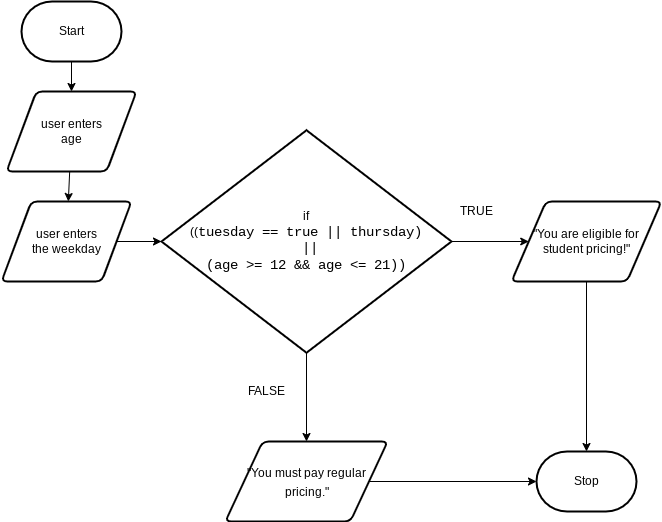

The diagram above was exported from draw.io. Its source (the exported page's mxGraphModel, read from the mxfile embedded in the PNG):
<mxGraphModel dx="1074" dy="789" grid="1" gridSize="10" guides="1" tooltips="1" connect="1" arrows="1" fold="1" page="1" pageScale="1" pageWidth="827" pageHeight="1169" math="0" shadow="0">
  <root>
    <mxCell id="0" />
    <mxCell id="1" parent="0" />
    <mxCell id="8" style="edgeStyle=none;html=1;fontColor=#000000;" edge="1" parent="1" source="2" target="4">
      <mxGeometry relative="1" as="geometry" />
    </mxCell>
    <mxCell id="2" value="Start" style="strokeWidth=2;html=1;shape=mxgraph.flowchart.terminator;whiteSpace=wrap;" vertex="1" parent="1">
      <mxGeometry x="150" y="90" width="100" height="60" as="geometry" />
    </mxCell>
    <mxCell id="9" style="edgeStyle=none;html=1;fontColor=#000000;" edge="1" parent="1" source="4" target="5">
      <mxGeometry relative="1" as="geometry" />
    </mxCell>
    <mxCell id="4" value="user enters&lt;br&gt;age" style="shape=parallelogram;html=1;strokeWidth=2;perimeter=parallelogramPerimeter;whiteSpace=wrap;rounded=1;arcSize=12;size=0.23;" vertex="1" parent="1">
      <mxGeometry x="135" y="180" width="130" height="80" as="geometry" />
    </mxCell>
    <mxCell id="10" style="edgeStyle=none;html=1;fontColor=#000000;" edge="1" parent="1" source="5" target="6">
      <mxGeometry relative="1" as="geometry" />
    </mxCell>
    <mxCell id="5" value="user enters&lt;br&gt;the weekday" style="shape=parallelogram;html=1;strokeWidth=2;perimeter=parallelogramPerimeter;whiteSpace=wrap;rounded=1;arcSize=12;size=0.23;" vertex="1" parent="1">
      <mxGeometry x="130" y="290" width="130" height="80" as="geometry" />
    </mxCell>
    <mxCell id="13" style="edgeStyle=none;html=1;fontFamily=Helvetica;fontSize=12;fontColor=#000000;" edge="1" parent="1" source="6" target="12">
      <mxGeometry relative="1" as="geometry" />
    </mxCell>
    <mxCell id="14" style="edgeStyle=none;html=1;fontFamily=Helvetica;fontSize=12;fontColor=#000000;" edge="1" parent="1" source="6" target="11">
      <mxGeometry relative="1" as="geometry" />
    </mxCell>
    <mxCell id="6" value="if&lt;br&gt;((&lt;span style=&quot;background-color: rgb(255 , 255 , 255) ; font-family: &amp;#34;consolas&amp;#34; , &amp;#34;courier new&amp;#34; , monospace ; font-size: 14px&quot;&gt;tuesday&amp;nbsp;&lt;/span&gt;&lt;span style=&quot;font-family: &amp;#34;consolas&amp;#34; , &amp;#34;courier new&amp;#34; , monospace ; font-size: 14px&quot;&gt;==&lt;/span&gt;&lt;span style=&quot;background-color: rgb(255 , 255 , 255) ; font-family: &amp;#34;consolas&amp;#34; , &amp;#34;courier new&amp;#34; , monospace ; font-size: 14px&quot;&gt; &lt;/span&gt;&lt;span style=&quot;font-family: &amp;#34;consolas&amp;#34; , &amp;#34;courier new&amp;#34; , monospace ; font-size: 14px&quot;&gt;true&lt;/span&gt;&lt;span style=&quot;background-color: rgb(255 , 255 , 255) ; font-family: &amp;#34;consolas&amp;#34; , &amp;#34;courier new&amp;#34; , monospace ; font-size: 14px&quot;&gt; &lt;/span&gt;&lt;span style=&quot;font-family: &amp;#34;consolas&amp;#34; , &amp;#34;courier new&amp;#34; , monospace ; font-size: 14px&quot;&gt;||&lt;/span&gt;&lt;span style=&quot;background-color: rgb(255 , 255 , 255) ; font-family: &amp;#34;consolas&amp;#34; , &amp;#34;courier new&amp;#34; , monospace ; font-size: 14px&quot;&gt; thursday)&lt;br&gt;&amp;nbsp;&amp;nbsp;&lt;/span&gt;&lt;span style=&quot;font-family: &amp;#34;consolas&amp;#34; , &amp;#34;courier new&amp;#34; , monospace ; font-size: 14px&quot;&gt;||&lt;/span&gt;&lt;span style=&quot;background-color: rgb(255 , 255 , 255) ; font-family: &amp;#34;consolas&amp;#34; , &amp;#34;courier new&amp;#34; , monospace ; font-size: 14px&quot;&gt; &lt;br&gt;(age &lt;/span&gt;&lt;span style=&quot;font-family: &amp;#34;consolas&amp;#34; , &amp;#34;courier new&amp;#34; , monospace ; font-size: 14px&quot;&gt;&amp;gt;=&lt;/span&gt;&lt;span style=&quot;background-color: rgb(255 , 255 , 255) ; font-family: &amp;#34;consolas&amp;#34; , &amp;#34;courier new&amp;#34; , monospace ; font-size: 14px&quot;&gt; &lt;/span&gt;&lt;span style=&quot;font-family: &amp;#34;consolas&amp;#34; , &amp;#34;courier new&amp;#34; , monospace ; font-size: 14px&quot;&gt;12&lt;/span&gt;&lt;span style=&quot;background-color: rgb(255 , 255 , 255) ; font-family: &amp;#34;consolas&amp;#34; , &amp;#34;courier new&amp;#34; , monospace ; font-size: 14px&quot;&gt; &lt;/span&gt;&lt;span style=&quot;font-family: &amp;#34;consolas&amp;#34; , &amp;#34;courier new&amp;#34; , monospace ; font-size: 14px&quot;&gt;&amp;amp;&amp;amp;&lt;/span&gt;&lt;span style=&quot;background-color: rgb(255 , 255 , 255) ; font-family: &amp;#34;consolas&amp;#34; , &amp;#34;courier new&amp;#34; , monospace ; font-size: 14px&quot;&gt; age &lt;/span&gt;&lt;span style=&quot;font-family: &amp;#34;consolas&amp;#34; , &amp;#34;courier new&amp;#34; , monospace ; font-size: 14px&quot;&gt;&amp;lt;=&lt;/span&gt;&lt;span style=&quot;background-color: rgb(255 , 255 , 255) ; font-family: &amp;#34;consolas&amp;#34; , &amp;#34;courier new&amp;#34; , monospace ; font-size: 14px&quot;&gt; &lt;/span&gt;&lt;span style=&quot;font-family: &amp;#34;consolas&amp;#34; , &amp;#34;courier new&amp;#34; , monospace ; font-size: 14px&quot;&gt;21&lt;/span&gt;&lt;span style=&quot;background-color: rgb(255 , 255 , 255) ; font-family: &amp;#34;consolas&amp;#34; , &amp;#34;courier new&amp;#34; , monospace ; font-size: 14px&quot;&gt;))&lt;/span&gt;" style="strokeWidth=2;html=1;shape=mxgraph.flowchart.decision;whiteSpace=wrap;" vertex="1" parent="1">
      <mxGeometry x="290" y="218.75" width="290" height="222.5" as="geometry" />
    </mxCell>
    <mxCell id="19" style="edgeStyle=none;html=1;fontFamily=Helvetica;fontSize=12;fontColor=#000000;" edge="1" parent="1" source="11" target="17">
      <mxGeometry relative="1" as="geometry" />
    </mxCell>
    <mxCell id="11" value="&lt;font style=&quot;font-size: 12px&quot;&gt;&quot;&lt;span style=&quot;background-color: rgb(255 , 255 , 255)&quot;&gt;You are eligible for student pricing!&quot;&lt;/span&gt;&lt;/font&gt;" style="shape=parallelogram;html=1;strokeWidth=2;perimeter=parallelogramPerimeter;whiteSpace=wrap;rounded=1;arcSize=12;size=0.23;fontColor=#000000;" vertex="1" parent="1">
      <mxGeometry x="640" y="290" width="150" height="80" as="geometry" />
    </mxCell>
    <mxCell id="18" style="edgeStyle=none;html=1;fontFamily=Helvetica;fontSize=12;fontColor=#000000;" edge="1" parent="1" source="12" target="17">
      <mxGeometry relative="1" as="geometry" />
    </mxCell>
    <mxCell id="12" value="&lt;div style=&quot;line-height: 19px&quot;&gt;&lt;font style=&quot;font-size: 12px&quot;&gt;&quot;You must pay regular pricing.&quot;&lt;/font&gt;&lt;/div&gt;" style="shape=parallelogram;html=1;strokeWidth=2;perimeter=parallelogramPerimeter;whiteSpace=wrap;rounded=1;arcSize=12;size=0.23;fontColor=#000000;" vertex="1" parent="1">
      <mxGeometry x="353.75" y="530" width="162.5" height="80" as="geometry" />
    </mxCell>
    <mxCell id="15" value="TRUE" style="text;html=1;align=center;verticalAlign=middle;resizable=0;points=[];autosize=1;strokeColor=none;fillColor=none;fontSize=12;fontFamily=Helvetica;fontColor=#000000;" vertex="1" parent="1">
      <mxGeometry x="580" y="290" width="50" height="20" as="geometry" />
    </mxCell>
    <mxCell id="16" value="FALSE" style="text;html=1;align=center;verticalAlign=middle;resizable=0;points=[];autosize=1;strokeColor=none;fillColor=none;fontSize=12;fontFamily=Helvetica;fontColor=#000000;" vertex="1" parent="1">
      <mxGeometry x="370" y="470" width="50" height="20" as="geometry" />
    </mxCell>
    <mxCell id="17" value="Stop" style="strokeWidth=2;html=1;shape=mxgraph.flowchart.terminator;whiteSpace=wrap;labelBackgroundColor=none;fontFamily=Helvetica;fontSize=12;fontColor=#000000;" vertex="1" parent="1">
      <mxGeometry x="665" y="540" width="100" height="60" as="geometry" />
    </mxCell>
  </root>
</mxGraphModel>